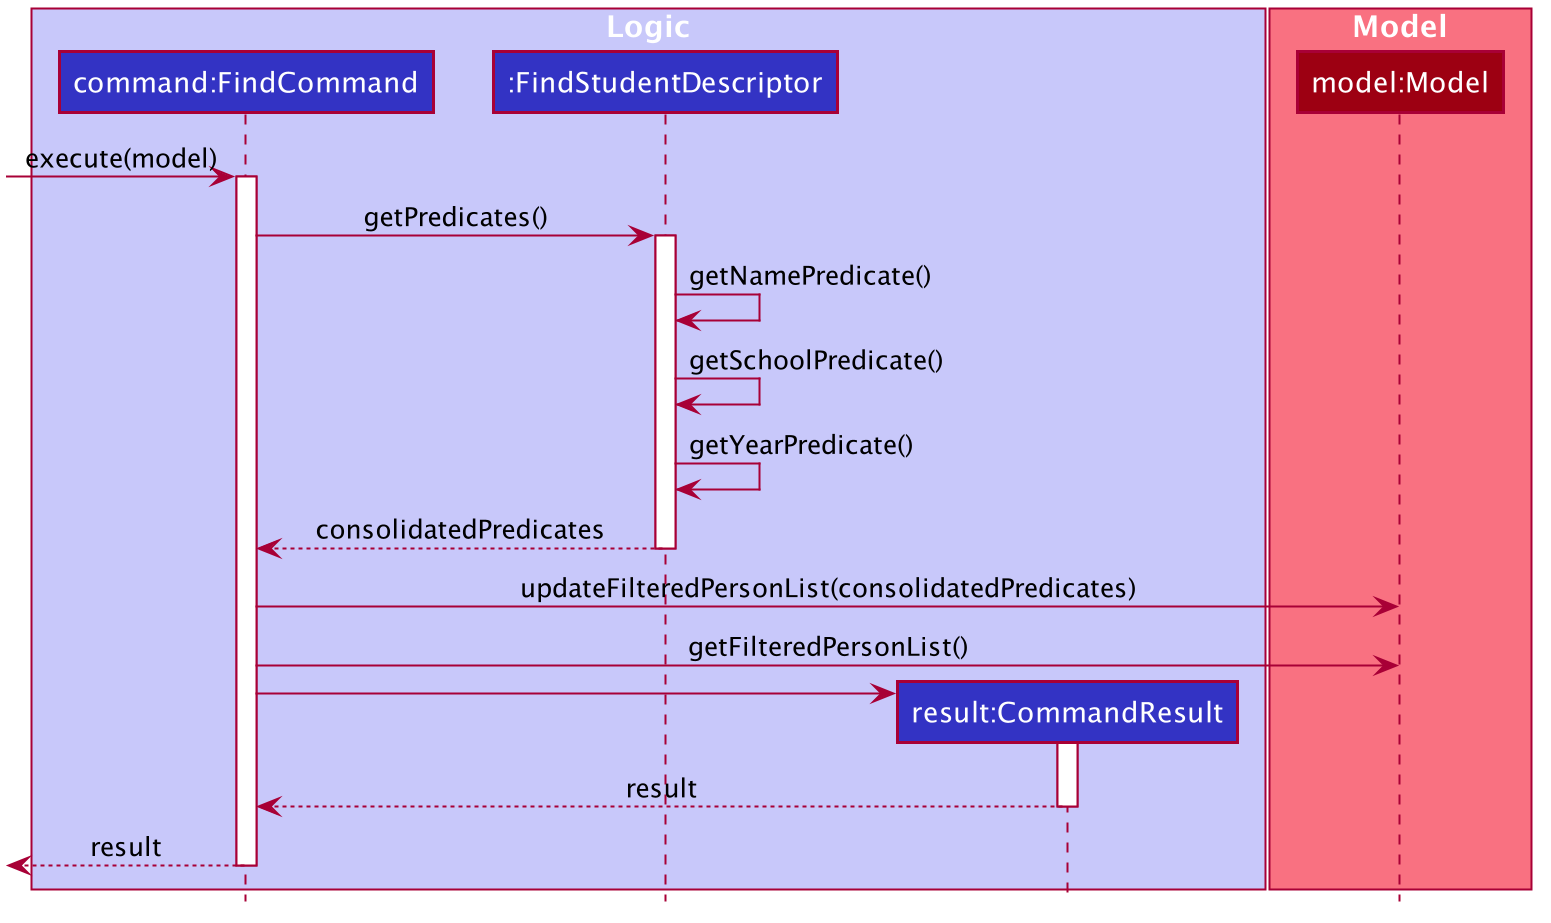

The diagram above was rendered by PlantUML. Its source (embedded in the PNG):
@startuml








skinparam BackgroundColor #FFFFFFF

skinparam Shadowing false

skinparam Class {
    FontColor #FFFFFF
    BorderThickness 1
    BorderColor #FFFFFF
    StereotypeFontColor #FFFFFF
    FontName Arial
}

skinparam Actor {
    BorderColor #000000
    Color #000000
    FontName Arial
}

skinparam Sequence {
    MessageAlign center
    BoxFontSize 15
    BoxPadding 0
    BoxFontColor #FFFFFF
    FontName Arial
}

skinparam Participant {
    FontColor #FFFFFFF
    Padding 20
}

skinparam MinClassWidth 50
skinparam ParticipantPadding 10
skinparam Shadowing false
skinparam DefaultTextAlignment center
skinparam packageStyle Rectangle

hide footbox
hide members
hide circle

box "Logic" #C8C8FA

Participant "command:FindCommand" as fc #3333C4
Participant ":FindStudentDescriptor" as fcd #3333C4
Participant "result:CommandResult" as res #3333C4


[-> fc : execute(model)
activate fc
fc -> fcd++: getPredicates()
fcd -> fcd: getNamePredicate()
fcd -> fcd: getSchoolPredicate()
fcd -> fcd: getYearPredicate()
return consolidatedPredicates


end box

box "Model" #F97181
Participant "model:Model" as model #9D0012

fc -> model: updateFilteredPersonList(consolidatedPredicates)

fc -> model: getFilteredPersonList()
create res
fc -> res ++
return result
return result

end box

@enduml